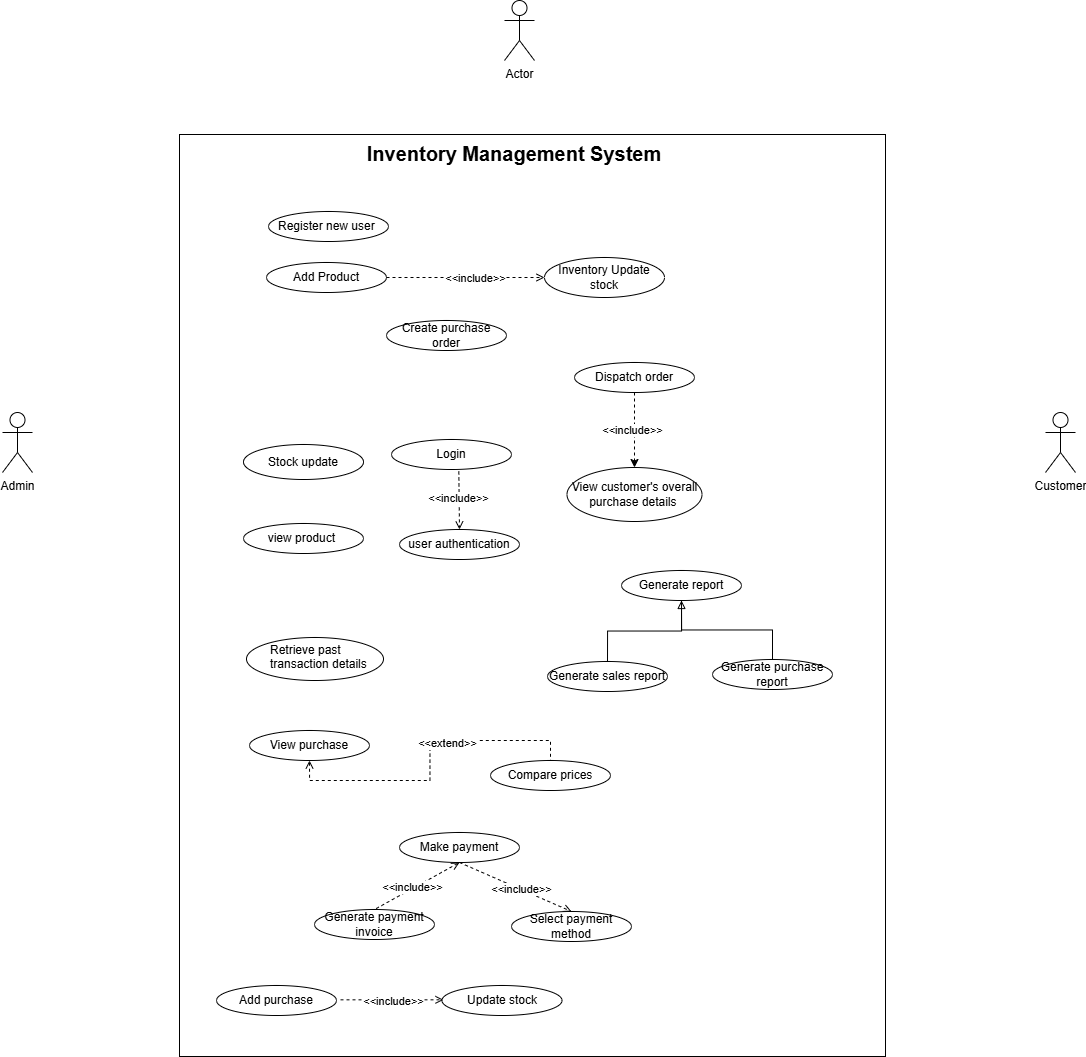

The diagram above was exported from draw.io. Its source (the exported page's mxGraphModel, read from the mxfile embedded in the PNG):
<mxGraphModel dx="1237" dy="1157" grid="0" gridSize="10" guides="1" tooltips="1" connect="1" arrows="1" fold="1" page="0" pageScale="1" pageWidth="850" pageHeight="1100" math="0" shadow="0">
  <root>
    <mxCell id="0" />
    <mxCell id="1" parent="0" />
    <mxCell id="r0BvEyrmEEpXAoWmTX-j-1" value="" style="rounded=0;whiteSpace=wrap;html=1;fillColor=default;strokeColor=default;" parent="1" vertex="1">
      <mxGeometry x="214" y="-157" width="706" height="922" as="geometry" />
    </mxCell>
    <mxCell id="r0BvEyrmEEpXAoWmTX-j-2" value="Admin" style="shape=umlActor;verticalLabelPosition=bottom;verticalAlign=top;html=1;outlineConnect=0;" parent="1" vertex="1">
      <mxGeometry x="37" y="121" width="30" height="60" as="geometry" />
    </mxCell>
    <mxCell id="r0BvEyrmEEpXAoWmTX-j-3" value="Customer" style="shape=umlActor;verticalLabelPosition=bottom;verticalAlign=top;html=1;outlineConnect=0;" parent="1" vertex="1">
      <mxGeometry x="1080" y="121" width="30" height="60" as="geometry" />
    </mxCell>
    <mxCell id="r0BvEyrmEEpXAoWmTX-j-4" value="" style="ellipse;whiteSpace=wrap;html=1;" parent="1" vertex="1">
      <mxGeometry x="281" y="346" width="137" height="43" as="geometry" />
    </mxCell>
    <mxCell id="zXraZBxU_kDz9t7yVtaQ-13" value="" style="edgeStyle=orthogonalEdgeStyle;rounded=0;orthogonalLoop=1;jettySize=auto;html=1;endArrow=open;startFill=0;dashed=1;endFill=0;" parent="1" source="r0BvEyrmEEpXAoWmTX-j-7" target="zXraZBxU_kDz9t7yVtaQ-6" edge="1">
      <mxGeometry relative="1" as="geometry" />
    </mxCell>
    <mxCell id="zXraZBxU_kDz9t7yVtaQ-48" value="&amp;lt;&amp;lt;include&amp;gt;&amp;gt;" style="edgeLabel;html=1;align=center;verticalAlign=middle;resizable=0;points=[];" parent="zXraZBxU_kDz9t7yVtaQ-13" connectable="0" vertex="1">
      <mxGeometry x="0.1057" relative="1" as="geometry">
        <mxPoint as="offset" />
      </mxGeometry>
    </mxCell>
    <mxCell id="r0BvEyrmEEpXAoWmTX-j-7" value="Add Product" style="ellipse;whiteSpace=wrap;html=1;" parent="1" vertex="1">
      <mxGeometry x="301" y="-29" width="120" height="30" as="geometry" />
    </mxCell>
    <mxCell id="r0BvEyrmEEpXAoWmTX-j-8" value="View customer's overall purchase details&amp;nbsp;" style="ellipse;whiteSpace=wrap;html=1;" parent="1" vertex="1">
      <mxGeometry x="601.5" y="176" width="135" height="54" as="geometry" />
    </mxCell>
    <mxCell id="zXraZBxU_kDz9t7yVtaQ-18" style="rounded=0;orthogonalLoop=1;jettySize=auto;html=1;exitX=0.5;exitY=1;exitDx=0;exitDy=0;entryX=0.5;entryY=0;entryDx=0;entryDy=0;endArrow=classic;startFill=0;dashed=1;startArrow=none;endFill=1;" parent="1" source="r0BvEyrmEEpXAoWmTX-j-9" target="r0BvEyrmEEpXAoWmTX-j-8" edge="1">
      <mxGeometry relative="1" as="geometry" />
    </mxCell>
    <mxCell id="zXraZBxU_kDz9t7yVtaQ-46" value="&amp;lt;&amp;lt;include&amp;gt;&amp;gt;" style="edgeLabel;html=1;align=center;verticalAlign=middle;resizable=0;points=[];" parent="zXraZBxU_kDz9t7yVtaQ-18" connectable="0" vertex="1">
      <mxGeometry x="-0.0031" y="-3" relative="1" as="geometry">
        <mxPoint as="offset" />
      </mxGeometry>
    </mxCell>
    <mxCell id="r0BvEyrmEEpXAoWmTX-j-9" value="Dispatch order" style="ellipse;whiteSpace=wrap;html=1;" parent="1" vertex="1">
      <mxGeometry x="609" y="71" width="120" height="30" as="geometry" />
    </mxCell>
    <mxCell id="r0BvEyrmEEpXAoWmTX-j-10" value="Generate sales report" style="ellipse;whiteSpace=wrap;html=1;" parent="1" vertex="1">
      <mxGeometry x="582" y="370" width="120" height="30" as="geometry" />
    </mxCell>
    <mxCell id="zXraZBxU_kDz9t7yVtaQ-37" style="edgeStyle=orthogonalEdgeStyle;rounded=0;orthogonalLoop=1;jettySize=auto;html=1;exitX=0.5;exitY=1;exitDx=0;exitDy=0;entryX=0.5;entryY=0;entryDx=0;entryDy=0;endArrow=none;startFill=0;dashed=1;startArrow=open;" parent="1" source="r0BvEyrmEEpXAoWmTX-j-13" target="r0BvEyrmEEpXAoWmTX-j-49" edge="1">
      <mxGeometry relative="1" as="geometry" />
    </mxCell>
    <mxCell id="zXraZBxU_kDz9t7yVtaQ-40" value="&amp;lt;&amp;lt;extend&amp;gt;&amp;gt;" style="edgeLabel;html=1;align=center;verticalAlign=middle;resizable=0;points=[];" parent="zXraZBxU_kDz9t7yVtaQ-37" connectable="0" vertex="1">
      <mxGeometry x="0.2335" y="-2" relative="1" as="geometry">
        <mxPoint as="offset" />
      </mxGeometry>
    </mxCell>
    <mxCell id="r0BvEyrmEEpXAoWmTX-j-13" value="View purchase" style="ellipse;whiteSpace=wrap;html=1;" parent="1" vertex="1">
      <mxGeometry x="284" y="439" width="120" height="30" as="geometry" />
    </mxCell>
    <mxCell id="zXraZBxU_kDz9t7yVtaQ-22" style="rounded=0;orthogonalLoop=1;jettySize=auto;html=1;exitX=0.5;exitY=1;exitDx=0;exitDy=0;entryX=0.5;entryY=0;entryDx=0;entryDy=0;endArrow=none;startFill=0;dashed=1;endFill=0;startArrow=open;" parent="1" source="r0BvEyrmEEpXAoWmTX-j-14" target="r0BvEyrmEEpXAoWmTX-j-16" edge="1">
      <mxGeometry relative="1" as="geometry" />
    </mxCell>
    <mxCell id="zXraZBxU_kDz9t7yVtaQ-41" value="&amp;lt;&amp;lt;include&amp;gt;&amp;gt;" style="edgeLabel;html=1;align=center;verticalAlign=middle;resizable=0;points=[];" parent="zXraZBxU_kDz9t7yVtaQ-22" connectable="0" vertex="1">
      <mxGeometry x="0.0894" y="-2" relative="1" as="geometry">
        <mxPoint as="offset" />
      </mxGeometry>
    </mxCell>
    <mxCell id="zXraZBxU_kDz9t7yVtaQ-24" style="rounded=0;orthogonalLoop=1;jettySize=auto;html=1;exitX=0.5;exitY=1;exitDx=0;exitDy=0;entryX=0.5;entryY=0;entryDx=0;entryDy=0;endArrow=open;startFill=0;dashed=1;startArrow=none;endFill=0;" parent="1" source="r0BvEyrmEEpXAoWmTX-j-14" target="zXraZBxU_kDz9t7yVtaQ-7" edge="1">
      <mxGeometry relative="1" as="geometry" />
    </mxCell>
    <mxCell id="zXraZBxU_kDz9t7yVtaQ-42" value="&amp;lt;&amp;lt;include&amp;gt;&amp;gt;" style="edgeLabel;html=1;align=center;verticalAlign=middle;resizable=0;points=[];" parent="zXraZBxU_kDz9t7yVtaQ-24" connectable="0" vertex="1">
      <mxGeometry x="0.0885" relative="1" as="geometry">
        <mxPoint as="offset" />
      </mxGeometry>
    </mxCell>
    <mxCell id="r0BvEyrmEEpXAoWmTX-j-14" value="Make payment&lt;span style=&quot;color: rgba(0, 0, 0, 0); font-family: monospace; font-size: 0px; text-align: start; text-wrap-mode: nowrap;&quot;&gt;%3CmxGraphModel%3E%3Croot%3E%3CmxCell%20id%3D%220%22%2F%3E%3CmxCell%20id%3D%221%22%20parent%3D%220%22%2F%3E%3CmxCell%20id%3D%222%22%20value%3D%22%22%20style%3D%22ellipse%3BwhiteSpace%3Dwrap%3Bhtml%3D1%3B%22%20vertex%3D%221%22%20parent%3D%221%22%3E%3CmxGeometry%20x%3D%22260%22%20y%3D%2270%22%20width%3D%22120%22%20height%3D%2230%22%20as%3D%22geometry%22%2F%3E%3C%2FmxCell%3E%3C%2Froot%3E%3C%2FmxGraphModel%3E&lt;/span&gt;" style="ellipse;whiteSpace=wrap;html=1;" parent="1" vertex="1">
      <mxGeometry x="434" y="541" width="120" height="30" as="geometry" />
    </mxCell>
    <mxCell id="r0BvEyrmEEpXAoWmTX-j-15" value="Generate purchase report" style="ellipse;whiteSpace=wrap;html=1;" parent="1" vertex="1">
      <mxGeometry x="747" y="368" width="120" height="30" as="geometry" />
    </mxCell>
    <mxCell id="r0BvEyrmEEpXAoWmTX-j-16" value="Generate payment invoice" style="ellipse;whiteSpace=wrap;html=1;" parent="1" vertex="1">
      <mxGeometry x="349" y="618" width="120" height="30" as="geometry" />
    </mxCell>
    <mxCell id="zXraZBxU_kDz9t7yVtaQ-14" value="" style="rounded=0;orthogonalLoop=1;jettySize=auto;html=1;endArrow=open;startFill=0;dashed=1;endFill=0;exitX=0.561;exitY=1.064;exitDx=0;exitDy=0;exitPerimeter=0;entryX=0.5;entryY=0;entryDx=0;entryDy=0;" parent="1" source="r0BvEyrmEEpXAoWmTX-j-35" target="zXraZBxU_kDz9t7yVtaQ-2" edge="1">
      <mxGeometry relative="1" as="geometry">
        <mxPoint x="432.2693793588789" y="227.00323721386923" as="sourcePoint" />
        <mxPoint x="529.7377436474129" y="256.10562774738156" as="targetPoint" />
      </mxGeometry>
    </mxCell>
    <mxCell id="zXraZBxU_kDz9t7yVtaQ-52" value="&amp;lt;&amp;lt;include&amp;gt;&amp;gt;" style="edgeLabel;html=1;align=center;verticalAlign=middle;resizable=0;points=[];" parent="zXraZBxU_kDz9t7yVtaQ-14" connectable="0" vertex="1">
      <mxGeometry x="-0.064" y="-1" relative="1" as="geometry">
        <mxPoint as="offset" />
      </mxGeometry>
    </mxCell>
    <mxCell id="r0BvEyrmEEpXAoWmTX-j-35" value="Login" style="ellipse;whiteSpace=wrap;html=1;" parent="1" vertex="1">
      <mxGeometry x="426" y="148" width="120" height="30" as="geometry" />
    </mxCell>
    <mxCell id="r0BvEyrmEEpXAoWmTX-j-38" value="Register new user&amp;nbsp;" style="ellipse;whiteSpace=wrap;html=1;" parent="1" vertex="1">
      <mxGeometry x="303" y="-80" width="120" height="30" as="geometry" />
    </mxCell>
    <mxCell id="r0BvEyrmEEpXAoWmTX-j-49" value="Compare prices" style="ellipse;whiteSpace=wrap;html=1;" parent="1" vertex="1">
      <mxGeometry x="525" y="469" width="120" height="30" as="geometry" />
    </mxCell>
    <mxCell id="r0BvEyrmEEpXAoWmTX-j-63" value="Inventory Management System" style="text;html=1;align=center;verticalAlign=middle;whiteSpace=wrap;rounded=0;fontSize=20;fontStyle=1" parent="1" vertex="1">
      <mxGeometry x="389" y="-153" width="320" height="30" as="geometry" />
    </mxCell>
    <mxCell id="zXraZBxU_kDz9t7yVtaQ-2" value="user authentication" style="ellipse;whiteSpace=wrap;html=1;" parent="1" vertex="1">
      <mxGeometry x="434" y="238" width="120" height="30" as="geometry" />
    </mxCell>
    <mxCell id="zXraZBxU_kDz9t7yVtaQ-20" style="edgeStyle=orthogonalEdgeStyle;rounded=0;orthogonalLoop=1;jettySize=auto;html=1;exitX=0.5;exitY=1;exitDx=0;exitDy=0;entryX=0.5;entryY=0;entryDx=0;entryDy=0;endArrow=none;startFill=0;" parent="1" source="zXraZBxU_kDz9t7yVtaQ-4" target="r0BvEyrmEEpXAoWmTX-j-10" edge="1">
      <mxGeometry relative="1" as="geometry" />
    </mxCell>
    <mxCell id="zXraZBxU_kDz9t7yVtaQ-21" style="edgeStyle=orthogonalEdgeStyle;rounded=0;orthogonalLoop=1;jettySize=auto;html=1;exitX=0.5;exitY=1;exitDx=0;exitDy=0;entryX=0.5;entryY=0;entryDx=0;entryDy=0;endArrow=none;startFill=0;startArrow=block;" parent="1" source="zXraZBxU_kDz9t7yVtaQ-4" target="r0BvEyrmEEpXAoWmTX-j-15" edge="1">
      <mxGeometry relative="1" as="geometry" />
    </mxCell>
    <mxCell id="zXraZBxU_kDz9t7yVtaQ-4" value="Generate report" style="ellipse;whiteSpace=wrap;html=1;" parent="1" vertex="1">
      <mxGeometry x="656" y="279" width="120" height="30" as="geometry" />
    </mxCell>
    <mxCell id="zXraZBxU_kDz9t7yVtaQ-11" value="" style="edgeStyle=orthogonalEdgeStyle;rounded=0;orthogonalLoop=1;jettySize=auto;html=1;endArrow=open;startFill=0;dashed=1;endFill=0;" parent="1" edge="1">
      <mxGeometry relative="1" as="geometry">
        <mxPoint x="375" y="708.33" as="sourcePoint" />
        <mxPoint x="478" y="708.33" as="targetPoint" />
      </mxGeometry>
    </mxCell>
    <mxCell id="zXraZBxU_kDz9t7yVtaQ-45" value="&amp;lt;&amp;lt;include&amp;gt;&amp;gt;" style="edgeLabel;html=1;align=center;verticalAlign=middle;resizable=0;points=[];" parent="zXraZBxU_kDz9t7yVtaQ-11" connectable="0" vertex="1">
      <mxGeometry x="-0.2444" y="-1" relative="1" as="geometry">
        <mxPoint x="14" as="offset" />
      </mxGeometry>
    </mxCell>
    <mxCell id="zXraZBxU_kDz9t7yVtaQ-5" value="Add purchase" style="ellipse;whiteSpace=wrap;html=1;" parent="1" vertex="1">
      <mxGeometry x="251" y="694" width="120" height="30" as="geometry" />
    </mxCell>
    <mxCell id="zXraZBxU_kDz9t7yVtaQ-6" value="Inventory Update stock&lt;span style=&quot;color: rgba(0, 0, 0, 0); font-family: monospace; font-size: 0px; text-align: start; text-wrap-mode: nowrap;&quot;&gt;%3CmxGraphModel%3E%3Croot%3E%3CmxCell%20id%3D%220%22%2F%3E%3CmxCell%20id%3D%221%22%20parent%3D%220%22%2F%3E%3CmxCell%20id%3D%222%22%20value%3D%22Login%22%20style%3D%22ellipse%3BwhiteSpace%3Dwrap%3Bhtml%3D1%3B%22%20vertex%3D%221%22%20parent%3D%221%22%3E%3CmxGeometry%20x%3D%22530%22%20y%3D%2270%22%20width%3D%22120%22%20height%3D%2230%22%20as%3D%22geometry%22%2F%3E%3C%2FmxCell%3E%3C%2Froot%3E%3C%2FmxGraphModel%3E&lt;/span&gt;" style="ellipse;whiteSpace=wrap;html=1;" parent="1" vertex="1">
      <mxGeometry x="579" y="-34" width="120" height="40" as="geometry" />
    </mxCell>
    <mxCell id="zXraZBxU_kDz9t7yVtaQ-7" value="Select payment method" style="ellipse;whiteSpace=wrap;html=1;" parent="1" vertex="1">
      <mxGeometry x="546" y="620" width="120" height="30" as="geometry" />
    </mxCell>
    <mxCell id="zXraZBxU_kDz9t7yVtaQ-8" value="Update stock" style="ellipse;whiteSpace=wrap;html=1;" parent="1" vertex="1">
      <mxGeometry x="476.5" y="694" width="120" height="30" as="geometry" />
    </mxCell>
    <mxCell id="zXraZBxU_kDz9t7yVtaQ-15" value="Create purchase order" style="ellipse;whiteSpace=wrap;html=1;" parent="1" vertex="1">
      <mxGeometry x="421" y="29" width="120" height="30" as="geometry" />
    </mxCell>
    <mxCell id="zXraZBxU_kDz9t7yVtaQ-16" value="view product&amp;nbsp;" style="ellipse;whiteSpace=wrap;html=1;" parent="1" vertex="1">
      <mxGeometry x="278" y="232" width="120" height="30" as="geometry" />
    </mxCell>
    <mxCell id="6BFdo8j-xwErUGzZBDiZ-1" value="Actor" style="shape=umlActor;verticalLabelPosition=bottom;verticalAlign=top;html=1;outlineConnect=0;" parent="1" vertex="1">
      <mxGeometry x="539" y="-291" width="30" height="60" as="geometry" />
    </mxCell>
    <mxCell id="6BFdo8j-xwErUGzZBDiZ-5" value="Retrieve past transaction details" style="text;whiteSpace=wrap;html=1;" parent="1" vertex="1">
      <mxGeometry x="303" y="345" width="123" height="30.5" as="geometry" />
    </mxCell>
    <mxCell id="6BFdo8j-xwErUGzZBDiZ-6" value="Stock update" style="ellipse;whiteSpace=wrap;html=1;" parent="1" vertex="1">
      <mxGeometry x="278" y="153" width="120" height="35" as="geometry" />
    </mxCell>
  </root>
</mxGraphModel>